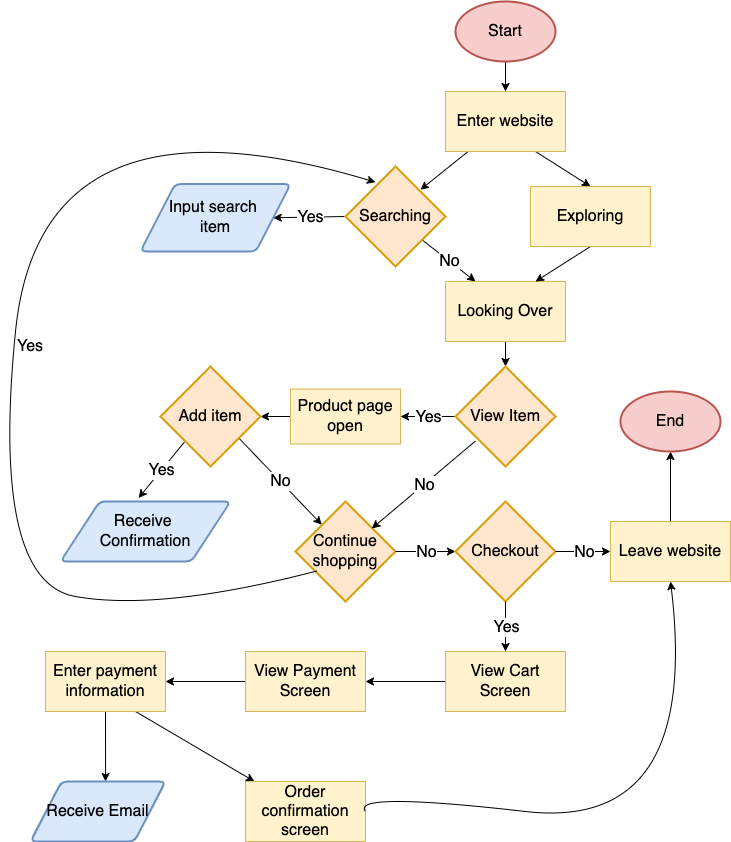

The diagram above was exported from draw.io. Its source (the exported page's mxGraphModel, read from the mxfile embedded in the PNG):
<mxGraphModel dx="736" dy="682" grid="1" gridSize="10" guides="1" tooltips="1" connect="1" arrows="1" fold="1" page="1" pageScale="1" pageWidth="850" pageHeight="1100" background="#FFFFFF" math="0" shadow="0">
  <root>
    <mxCell id="0" />
    <mxCell id="1" parent="0" />
    <mxCell id="52" value="" style="edgeStyle=none;html=1;fontSize=16;exitX=0.5;exitY=1;exitDx=0;exitDy=0;exitPerimeter=0;" parent="1" source="115" target="51" edge="1">
      <mxGeometry relative="1" as="geometry">
        <mxPoint x="535" y="110.00000000000011" as="sourcePoint" />
      </mxGeometry>
    </mxCell>
    <mxCell id="54" value="" style="edgeStyle=none;html=1;fontSize=16;entryX=0.75;entryY=0.232;entryDx=0;entryDy=0;entryPerimeter=0;" parent="1" source="51" target="88" edge="1">
      <mxGeometry relative="1" as="geometry">
        <mxPoint x="450.5154639175257" y="242.96391752577324" as="targetPoint" />
      </mxGeometry>
    </mxCell>
    <mxCell id="64" style="edgeStyle=none;html=1;exitX=0.75;exitY=1;exitDx=0;exitDy=0;entryX=0.5;entryY=0;entryDx=0;entryDy=0;fontSize=16;" parent="1" source="51" target="65" edge="1">
      <mxGeometry relative="1" as="geometry">
        <mxPoint x="620" y="252.5" as="targetPoint" />
      </mxGeometry>
    </mxCell>
    <mxCell id="51" value="Enter website" style="rounded=0;whiteSpace=wrap;html=1;fontSize=16;fillColor=#fff2cc;strokeColor=#d6b656;" parent="1" vertex="1">
      <mxGeometry x="475" y="140" width="120" height="60" as="geometry" />
    </mxCell>
    <mxCell id="55" value="" style="endArrow=classic;html=1;fontSize=16;exitX=0.763;exitY=0.732;exitDx=0;exitDy=0;entryX=0.25;entryY=0;entryDx=0;entryDy=0;exitPerimeter=0;" parent="1" source="88" target="59" edge="1">
      <mxGeometry relative="1" as="geometry">
        <mxPoint x="450" y="287.5" as="sourcePoint" />
        <mxPoint x="230" y="400" as="targetPoint" />
      </mxGeometry>
    </mxCell>
    <mxCell id="56" value="No" style="edgeLabel;resizable=0;html=1;align=center;verticalAlign=middle;fontSize=16;" parent="55" connectable="0" vertex="1">
      <mxGeometry relative="1" as="geometry" />
    </mxCell>
    <mxCell id="57" value="" style="endArrow=classic;html=1;fontSize=16;exitX=0;exitY=0.5;exitDx=0;exitDy=0;exitPerimeter=0;entryX=1;entryY=0.5;entryDx=0;entryDy=0;" parent="1" source="88" target="122" edge="1">
      <mxGeometry relative="1" as="geometry">
        <mxPoint x="375" y="265" as="sourcePoint" />
        <mxPoint x="330" y="265" as="targetPoint" />
      </mxGeometry>
    </mxCell>
    <mxCell id="58" value="Yes" style="edgeLabel;resizable=0;html=1;align=center;verticalAlign=middle;fontSize=16;" parent="57" connectable="0" vertex="1">
      <mxGeometry relative="1" as="geometry" />
    </mxCell>
    <mxCell id="72" value="" style="edgeStyle=none;html=1;fontSize=16;entryX=0.5;entryY=0;entryDx=0;entryDy=0;entryPerimeter=0;" parent="1" source="59" target="86" edge="1">
      <mxGeometry relative="1" as="geometry">
        <mxPoint x="535.2866766467066" y="420.2020958083833" as="targetPoint" />
      </mxGeometry>
    </mxCell>
    <mxCell id="59" value="Looking Over" style="rounded=0;whiteSpace=wrap;html=1;fontSize=16;fillColor=#fff2cc;strokeColor=#d6b656;" parent="1" vertex="1">
      <mxGeometry x="475" y="330" width="120" height="60" as="geometry" />
    </mxCell>
    <mxCell id="69" style="edgeStyle=none;html=1;exitX=0.5;exitY=1;exitDx=0;exitDy=0;entryX=0.75;entryY=0;entryDx=0;entryDy=0;fontSize=16;" parent="1" source="65" target="59" edge="1">
      <mxGeometry relative="1" as="geometry" />
    </mxCell>
    <mxCell id="65" value="Exploring" style="rounded=0;whiteSpace=wrap;html=1;fontSize=16;fillColor=#fff2cc;strokeColor=#d6b656;" parent="1" vertex="1">
      <mxGeometry x="560" y="235" width="120" height="60" as="geometry" />
    </mxCell>
    <mxCell id="73" value="" style="endArrow=classic;html=1;fontSize=16;exitX=0;exitY=0.5;exitDx=0;exitDy=0;entryX=1;entryY=0.5;entryDx=0;entryDy=0;exitPerimeter=0;" parent="1" source="86" target="75" edge="1">
      <mxGeometry relative="1" as="geometry">
        <mxPoint x="488" y="465" as="sourcePoint" />
        <mxPoint x="420" y="475" as="targetPoint" />
      </mxGeometry>
    </mxCell>
    <mxCell id="74" value="Yes" style="edgeLabel;resizable=0;html=1;align=center;verticalAlign=middle;fontSize=16;" parent="73" connectable="0" vertex="1">
      <mxGeometry relative="1" as="geometry" />
    </mxCell>
    <mxCell id="77" value="" style="edgeStyle=none;html=1;fontSize=16;exitX=0;exitY=0.5;exitDx=0;exitDy=0;entryX=1;entryY=0.5;entryDx=0;entryDy=0;entryPerimeter=0;" parent="1" source="75" target="87" edge="1">
      <mxGeometry relative="1" as="geometry">
        <mxPoint x="280" y="460" as="targetPoint" />
      </mxGeometry>
    </mxCell>
    <mxCell id="75" value="Product page open" style="rounded=0;whiteSpace=wrap;html=1;fontSize=16;fillColor=#fff2cc;strokeColor=#d6b656;" parent="1" vertex="1">
      <mxGeometry x="320" y="437.5" width="110" height="55" as="geometry" />
    </mxCell>
    <mxCell id="78" value="" style="endArrow=classic;html=1;fontSize=16;entryX=0.459;entryY=-0.058;entryDx=0;entryDy=0;exitX=0.238;exitY=0.757;exitDx=0;exitDy=0;exitPerimeter=0;entryPerimeter=0;" parent="1" source="87" target="121" edge="1">
      <mxGeometry relative="1" as="geometry">
        <mxPoint x="220" y="480" as="sourcePoint" />
        <mxPoint x="165" y="540" as="targetPoint" />
      </mxGeometry>
    </mxCell>
    <mxCell id="79" value="Yes" style="edgeLabel;resizable=0;html=1;align=center;verticalAlign=middle;fontSize=16;" parent="78" connectable="0" vertex="1">
      <mxGeometry relative="1" as="geometry" />
    </mxCell>
    <mxCell id="80" value="" style="endArrow=classic;html=1;fontSize=16;exitX=0.775;exitY=0.707;exitDx=0;exitDy=0;entryX=0.263;entryY=0.232;entryDx=0;entryDy=0;entryPerimeter=0;exitPerimeter=0;" parent="1" source="87" target="85" edge="1">
      <mxGeometry relative="1" as="geometry">
        <mxPoint x="262.5" y="487.5" as="sourcePoint" />
        <mxPoint x="375" y="540" as="targetPoint" />
      </mxGeometry>
    </mxCell>
    <mxCell id="81" value="No" style="edgeLabel;resizable=0;html=1;align=center;verticalAlign=middle;fontSize=16;" parent="80" connectable="0" vertex="1">
      <mxGeometry relative="1" as="geometry" />
    </mxCell>
    <mxCell id="85" value="Continue shopping" style="strokeWidth=2;html=1;shape=mxgraph.flowchart.decision;whiteSpace=wrap;fontSize=16;fillColor=#ffe6cc;strokeColor=#d79b00;" parent="1" vertex="1">
      <mxGeometry x="325" y="550" width="100" height="100" as="geometry" />
    </mxCell>
    <mxCell id="86" value="View Item" style="strokeWidth=2;html=1;shape=mxgraph.flowchart.decision;whiteSpace=wrap;fontSize=16;fillColor=#ffe6cc;strokeColor=#d79b00;" parent="1" vertex="1">
      <mxGeometry x="485" y="415" width="100" height="100" as="geometry" />
    </mxCell>
    <mxCell id="87" value="Add item" style="strokeWidth=2;html=1;shape=mxgraph.flowchart.decision;whiteSpace=wrap;fontSize=16;fillColor=#ffe6cc;strokeColor=#d79b00;" parent="1" vertex="1">
      <mxGeometry x="190" y="415" width="100" height="100" as="geometry" />
    </mxCell>
    <mxCell id="88" value="Searching" style="strokeWidth=2;html=1;shape=mxgraph.flowchart.decision;whiteSpace=wrap;fontSize=16;fillColor=#ffe6cc;strokeColor=#d79b00;" parent="1" vertex="1">
      <mxGeometry x="375" y="215" width="100" height="100" as="geometry" />
    </mxCell>
    <mxCell id="90" value="" style="endArrow=classic;html=1;fontSize=16;exitX=0.2;exitY=0.745;exitDx=0;exitDy=0;exitPerimeter=0;entryX=0.763;entryY=0.27;entryDx=0;entryDy=0;entryPerimeter=0;" parent="1" source="86" target="85" edge="1">
      <mxGeometry relative="1" as="geometry">
        <mxPoint x="480" y="420" as="sourcePoint" />
        <mxPoint x="580" y="420" as="targetPoint" />
      </mxGeometry>
    </mxCell>
    <mxCell id="91" value="No" style="edgeLabel;resizable=0;html=1;align=center;verticalAlign=middle;fontSize=16;" parent="90" connectable="0" vertex="1">
      <mxGeometry relative="1" as="geometry" />
    </mxCell>
    <mxCell id="92" value="" style="endArrow=classic;html=1;fontSize=16;exitX=1;exitY=0.5;exitDx=0;exitDy=0;exitPerimeter=0;entryX=0;entryY=0.5;entryDx=0;entryDy=0;entryPerimeter=0;" parent="1" source="85" target="97" edge="1">
      <mxGeometry relative="1" as="geometry">
        <mxPoint x="370" y="540" as="sourcePoint" />
        <mxPoint x="530" y="600" as="targetPoint" />
      </mxGeometry>
    </mxCell>
    <mxCell id="93" value="No" style="edgeLabel;resizable=0;html=1;align=center;verticalAlign=middle;fontSize=16;" parent="92" connectable="0" vertex="1">
      <mxGeometry relative="1" as="geometry" />
    </mxCell>
    <mxCell id="95" value="" style="curved=1;endArrow=classic;html=1;fontSize=16;exitX=0.213;exitY=0.695;exitDx=0;exitDy=0;exitPerimeter=0;entryX=0.3;entryY=0.157;entryDx=0;entryDy=0;entryPerimeter=0;" parent="1" source="85" target="88" edge="1">
      <mxGeometry width="50" height="50" relative="1" as="geometry">
        <mxPoint x="400" y="570" as="sourcePoint" />
        <mxPoint x="450" y="520" as="targetPoint" />
        <Array as="points">
          <mxPoint x="190" y="660" />
          <mxPoint x="20" y="630" />
          <mxPoint x="70" y="130" />
        </Array>
      </mxGeometry>
    </mxCell>
    <mxCell id="96" value="Yes" style="text;html=1;strokeColor=none;fillColor=none;align=center;verticalAlign=middle;whiteSpace=wrap;rounded=0;fontSize=16;" parent="1" vertex="1">
      <mxGeometry x="30" y="380" width="60" height="30" as="geometry" />
    </mxCell>
    <mxCell id="97" value="Checkout" style="strokeWidth=2;html=1;shape=mxgraph.flowchart.decision;whiteSpace=wrap;fontSize=16;fillColor=#ffe6cc;strokeColor=#d79b00;" parent="1" vertex="1">
      <mxGeometry x="485" y="550" width="100" height="100" as="geometry" />
    </mxCell>
    <mxCell id="98" value="" style="endArrow=classic;html=1;fontSize=16;exitX=1;exitY=0.5;exitDx=0;exitDy=0;exitPerimeter=0;entryX=0;entryY=0.5;entryDx=0;entryDy=0;" parent="1" source="97" target="100" edge="1">
      <mxGeometry relative="1" as="geometry">
        <mxPoint x="435" y="610" as="sourcePoint" />
        <mxPoint x="640" y="600" as="targetPoint" />
      </mxGeometry>
    </mxCell>
    <mxCell id="99" value="No" style="edgeLabel;resizable=0;html=1;align=center;verticalAlign=middle;fontSize=16;" parent="98" connectable="0" vertex="1">
      <mxGeometry relative="1" as="geometry" />
    </mxCell>
    <mxCell id="114" value="" style="edgeStyle=none;html=1;fontSize=16;" parent="1" source="100" target="113" edge="1">
      <mxGeometry relative="1" as="geometry" />
    </mxCell>
    <mxCell id="100" value="Leave website" style="rounded=0;whiteSpace=wrap;html=1;fontSize=16;fillColor=#fff2cc;strokeColor=#d6b656;" parent="1" vertex="1">
      <mxGeometry x="640" y="570" width="120" height="60" as="geometry" />
    </mxCell>
    <mxCell id="101" value="" style="endArrow=classic;html=1;fontSize=16;exitX=0.5;exitY=1;exitDx=0;exitDy=0;exitPerimeter=0;" parent="1" source="97" edge="1">
      <mxGeometry relative="1" as="geometry">
        <mxPoint x="400" y="510" as="sourcePoint" />
        <mxPoint x="535" y="700" as="targetPoint" />
      </mxGeometry>
    </mxCell>
    <mxCell id="102" value="Yes" style="edgeLabel;resizable=0;html=1;align=center;verticalAlign=middle;fontSize=16;" parent="101" connectable="0" vertex="1">
      <mxGeometry relative="1" as="geometry" />
    </mxCell>
    <mxCell id="105" value="" style="edgeStyle=none;html=1;fontSize=16;" parent="1" source="103" target="104" edge="1">
      <mxGeometry relative="1" as="geometry" />
    </mxCell>
    <mxCell id="103" value="View Cart Screen" style="rounded=0;whiteSpace=wrap;html=1;fontSize=16;fillColor=#fff2cc;strokeColor=#d6b656;" parent="1" vertex="1">
      <mxGeometry x="475" y="700" width="120" height="60" as="geometry" />
    </mxCell>
    <mxCell id="107" value="" style="edgeStyle=none;html=1;fontSize=16;" parent="1" source="104" target="106" edge="1">
      <mxGeometry relative="1" as="geometry" />
    </mxCell>
    <mxCell id="104" value="View Payment Screen" style="rounded=0;whiteSpace=wrap;html=1;fontSize=16;fillColor=#fff2cc;strokeColor=#d6b656;" parent="1" vertex="1">
      <mxGeometry x="275" y="700" width="120" height="60" as="geometry" />
    </mxCell>
    <mxCell id="109" value="" style="edgeStyle=none;html=1;fontSize=16;exitX=0.75;exitY=1;exitDx=0;exitDy=0;" parent="1" source="106" target="108" edge="1">
      <mxGeometry relative="1" as="geometry" />
    </mxCell>
    <mxCell id="112" value="" style="edgeStyle=none;html=1;fontSize=16;entryX=0.556;entryY=0;entryDx=0;entryDy=0;entryPerimeter=0;" parent="1" source="106" target="119" edge="1">
      <mxGeometry relative="1" as="geometry">
        <mxPoint x="135" y="830" as="targetPoint" />
      </mxGeometry>
    </mxCell>
    <mxCell id="106" value="Enter payment information" style="rounded=0;whiteSpace=wrap;html=1;fontSize=16;fillColor=#fff2cc;strokeColor=#d6b656;" parent="1" vertex="1">
      <mxGeometry x="75" y="700" width="120" height="60" as="geometry" />
    </mxCell>
    <mxCell id="108" value="Order confirmation screen" style="rounded=0;whiteSpace=wrap;html=1;fontSize=16;fillColor=#fff2cc;strokeColor=#d6b656;" parent="1" vertex="1">
      <mxGeometry x="275" y="830" width="120" height="60" as="geometry" />
    </mxCell>
    <mxCell id="110" value="" style="curved=1;endArrow=classic;html=1;fontSize=16;entryX=0.5;entryY=1;entryDx=0;entryDy=0;exitX=1;exitY=0.5;exitDx=0;exitDy=0;" parent="1" source="108" target="100" edge="1">
      <mxGeometry width="50" height="50" relative="1" as="geometry">
        <mxPoint x="420" y="730" as="sourcePoint" />
        <mxPoint x="470" y="680" as="targetPoint" />
        <Array as="points">
          <mxPoint x="380" y="840" />
          <mxPoint x="730" y="880" />
        </Array>
      </mxGeometry>
    </mxCell>
    <mxCell id="113" value="End" style="strokeWidth=2;html=1;shape=mxgraph.flowchart.start_1;whiteSpace=wrap;fontSize=16;fillColor=#f8cecc;strokeColor=#b85450;" parent="1" vertex="1">
      <mxGeometry x="650" y="440" width="100" height="60" as="geometry" />
    </mxCell>
    <mxCell id="115" value="Start" style="strokeWidth=2;html=1;shape=mxgraph.flowchart.start_1;whiteSpace=wrap;fontSize=16;fillColor=#f8cecc;strokeColor=#b85450;" parent="1" vertex="1">
      <mxGeometry x="485" y="50" width="100" height="60" as="geometry" />
    </mxCell>
    <mxCell id="119" value="&lt;font style=&quot;font-size: 16px;&quot;&gt;Receive Email&lt;/font&gt;" style="shape=parallelogram;html=1;strokeWidth=2;perimeter=parallelogramPerimeter;whiteSpace=wrap;rounded=1;arcSize=12;size=0.23;fillColor=#dae8fc;strokeColor=#6c8ebf;" vertex="1" parent="1">
      <mxGeometry x="60" y="830" width="135" height="60" as="geometry" />
    </mxCell>
    <mxCell id="121" value="&lt;font style=&quot;font-size: 16px;&quot;&gt;Receive &lt;br&gt;Confirmation&lt;/font&gt;" style="shape=parallelogram;html=1;strokeWidth=2;perimeter=parallelogramPerimeter;whiteSpace=wrap;rounded=1;arcSize=12;size=0.23;fillColor=#dae8fc;strokeColor=#6c8ebf;" vertex="1" parent="1">
      <mxGeometry x="90" y="550" width="170" height="60" as="geometry" />
    </mxCell>
    <mxCell id="122" value="&lt;font style=&quot;font-size: 16px;&quot;&gt;Input search &lt;br&gt;item&lt;/font&gt;" style="shape=parallelogram;html=1;strokeWidth=2;perimeter=parallelogramPerimeter;whiteSpace=wrap;rounded=1;arcSize=12;size=0.23;fillColor=#dae8fc;strokeColor=#6c8ebf;" vertex="1" parent="1">
      <mxGeometry x="170" y="232.5" width="150" height="67.5" as="geometry" />
    </mxCell>
  </root>
</mxGraphModel>